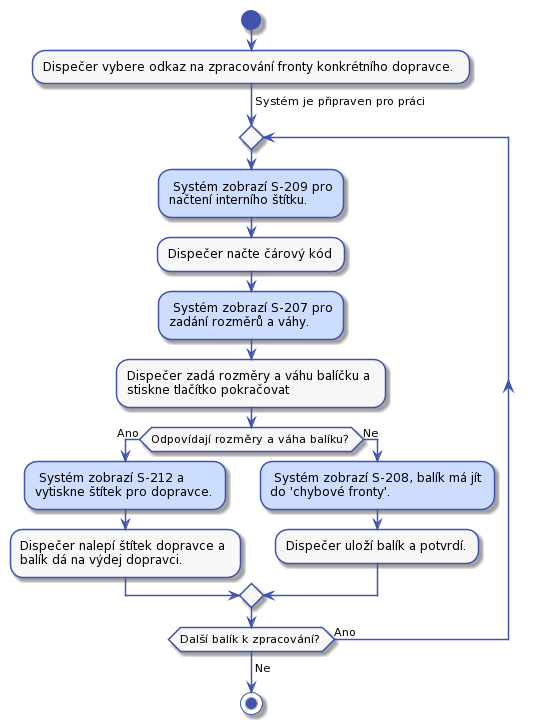

The diagram above was rendered by PlantUML. Its source (embedded in the PNG):
@startuml



skinparam activity {
    BorderColor #4053AF
    ArrowColor #4053AF
    FontName Roboto
    BackgroundColor #F7F7F7
    StartColor #4053AF
    EndColor #4053AF
}

skinparam activityDiamond {
    BorderColor #4053AF
    ArrowColor #4053AF
    FontName Roboto
    BackgroundColor #F7F7F7
}

skinparam actor {
    BorderColor #4053AF
    ArrowColor #4053AF
    FontName Roboto
    BackgroundColor #F7F7F7
}

skinparam useCase {
    BorderColor #4053AF
    ArrowColor #4053AF
    FontName Roboto
    BackgroundColor #F7F7F7
}

skinparam state {
    BorderColor #4053AF
    ArrowColor #4053AF
    FontName Roboto
    BackgroundColor #F7F7F7
}

skinparam sequence {
    ParticipantBorderColor #4053AF
    ParticipantBackgroundColor #F7F7F7
}

skinparam note {
    BorderColor #4053AF
    BackgroundColor #F7F7F7
}

skinparam object {
    BorderColor #4053AF
    BackgroundColor #F7F7F7
}

skinparam class {
    BorderColor #4053AF
    BackgroundColor #F7F7F7
}


start

:Dispečer vybere odkaz na zpracování fronty konkrétního dopravce.;

-> Systém je připraven pro práci;

repeat

    #CDDDFF: Systém zobrazí S-209 pro
    načtení interního štítku.;
    :Dispečer načte čárový kód;

    #CDDDFF: Systém zobrazí S-207 pro
    zadání rozměrů a váhy.;
    :Dispečer zadá rozměry a váhu balíčku a
    stiskne tlačítko pokračovat;

    if (Odpovídají rozměry a váha balíku?) then (Ano)
        #CDDDFF: Systém zobrazí S-212 a 
        vytiskne štítek pro dopravce.;
        :Dispečer nalepí štítek dopravce a 
        balík dá na výdej dopravci.;
    else (Ne)
        #CDDDFF: Systém zobrazí S-208, balík má jít
        do 'chybové fronty'.;
        :Dispečer uloží balík a potvrdí.;
    endif

repeat while (Další balík k zpracování?) is (Ano)
->Ne;

stop
@enduml